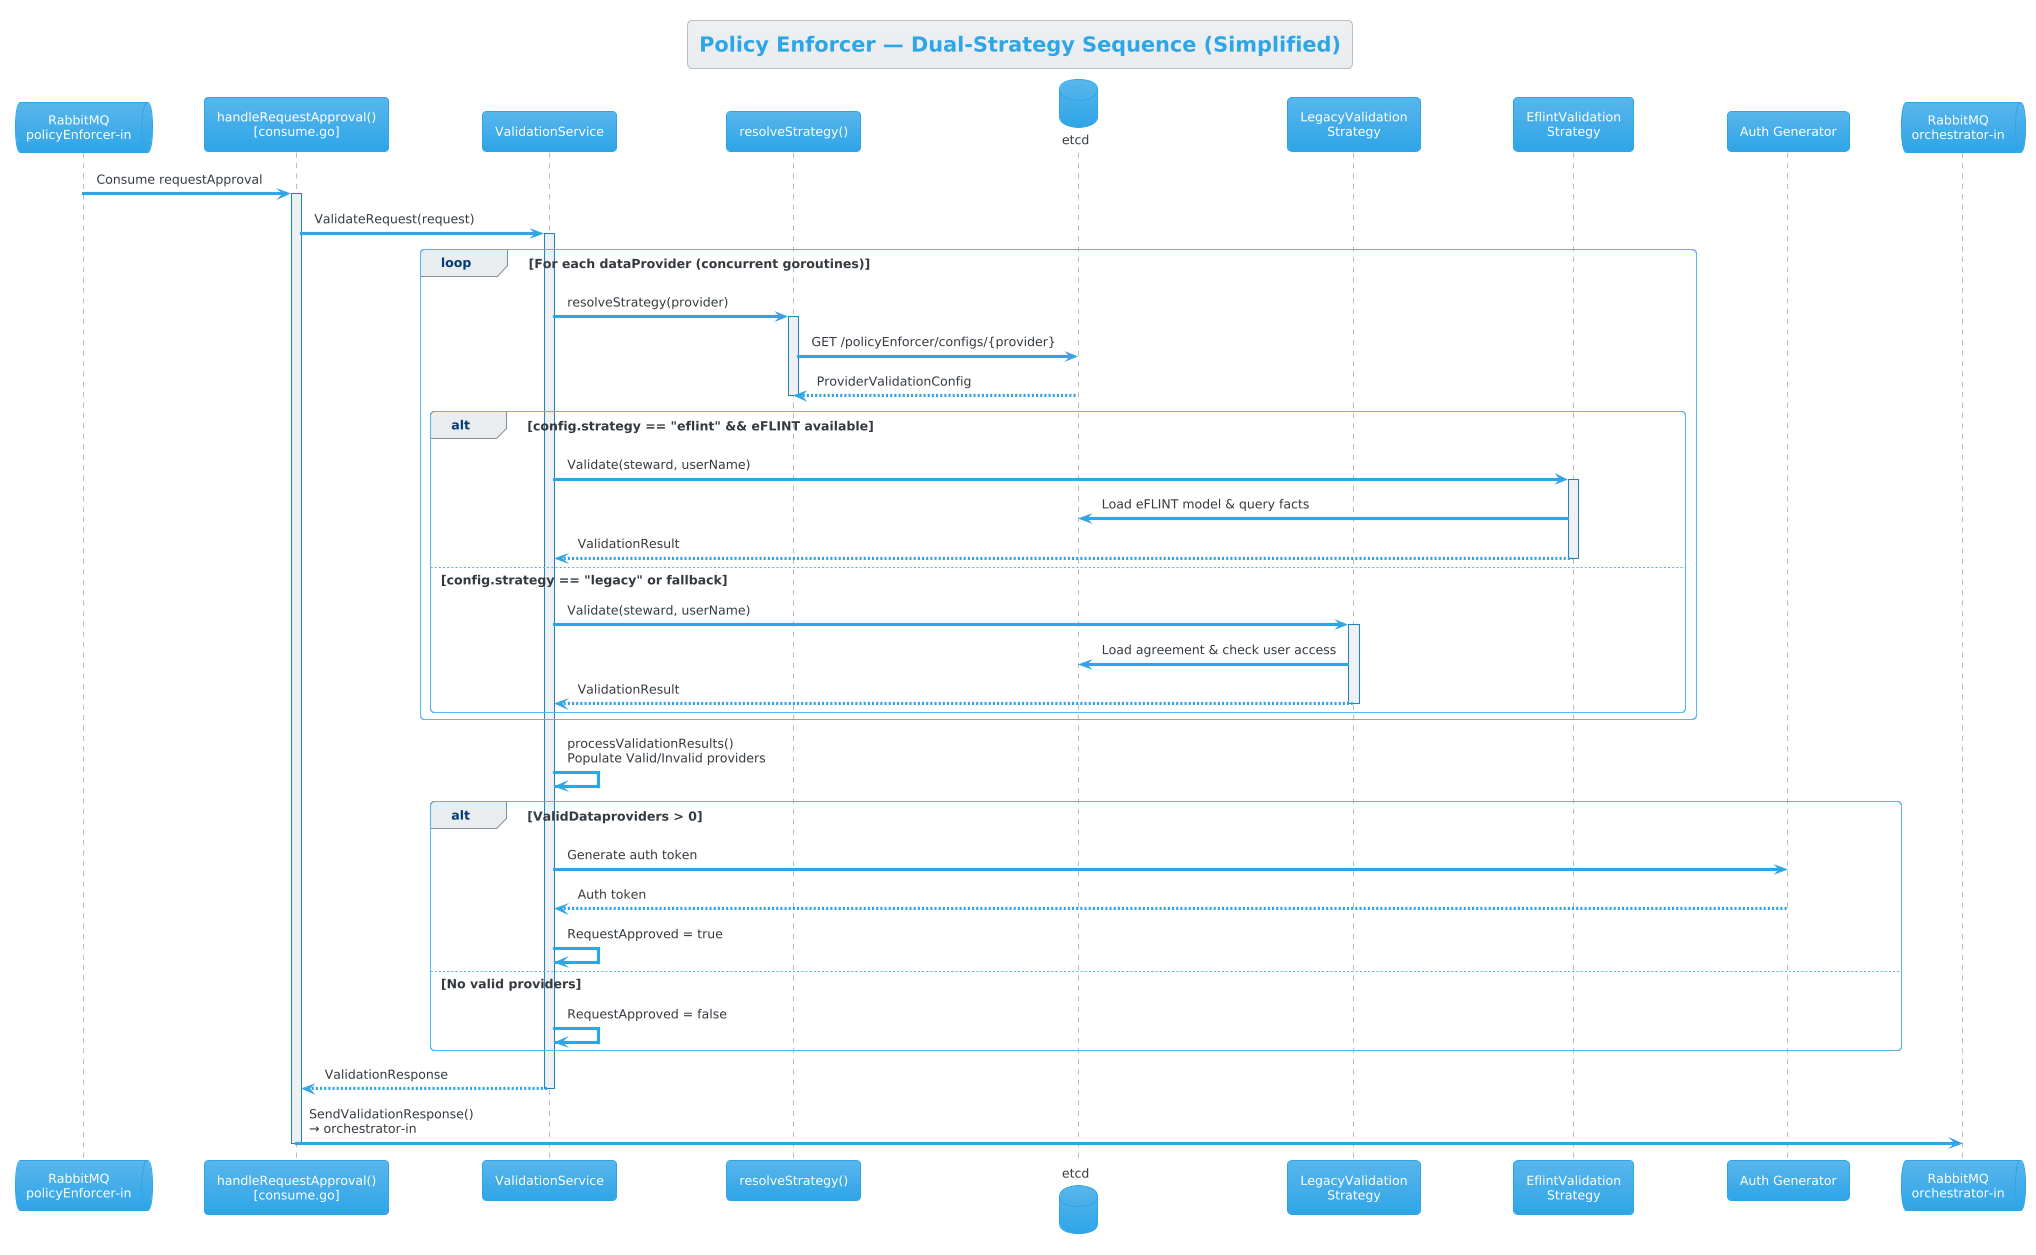

The diagram above was rendered by PlantUML. Its source (embedded in the PNG):
@startuml Sequence - Policy Enforcer (Simplified)
!theme cerulean

title Policy Enforcer — Dual-Strategy Sequence (Simplified)

queue "RabbitMQ\npolicyEnforcer-in" as MQ_PE
participant "handleRequestApproval()\n[consume.go]" as HandleRA
participant "ValidationService" as ValSvc
participant "resolveStrategy()" as Resolve
database "etcd" as etcd

participant "LegacyValidation\nStrategy" as Legacy
participant "EflintValidation\nStrategy" as Eflint

participant "Auth Generator" as Auth
queue "RabbitMQ\norchestrator-in" as MQ_Orch

MQ_PE -> HandleRA : Consume requestApproval
activate HandleRA

HandleRA -> ValSvc : ValidateRequest(request)
activate ValSvc

loop For each dataProvider (concurrent goroutines)
    ValSvc -> Resolve : resolveStrategy(provider)
    activate Resolve
    Resolve -> etcd : GET /policyEnforcer/configs/{provider}
    etcd --> Resolve : ProviderValidationConfig
    deactivate Resolve

    alt config.strategy == "eflint" && eFLINT available
        ValSvc -> Eflint : Validate(steward, userName)
        activate Eflint
        Eflint -> etcd : Load eFLINT model & query facts
        Eflint --> ValSvc : ValidationResult
        deactivate Eflint

    else config.strategy == "legacy" or fallback
        ValSvc -> Legacy : Validate(steward, userName)
        activate Legacy
        Legacy -> etcd : Load agreement & check user access
        Legacy --> ValSvc : ValidationResult
        deactivate Legacy
    end
end

ValSvc -> ValSvc : processValidationResults()\nPopulate Valid/Invalid providers

alt ValidDataproviders > 0
    ValSvc -> Auth : Generate auth token
    Auth --> ValSvc : Auth token
    ValSvc -> ValSvc : RequestApproved = true
else No valid providers
    ValSvc -> ValSvc : RequestApproved = false
end

ValSvc --> HandleRA : ValidationResponse
deactivate ValSvc

HandleRA -> MQ_Orch : SendValidationResponse()\n→ orchestrator-in
deactivate HandleRA

@enduml